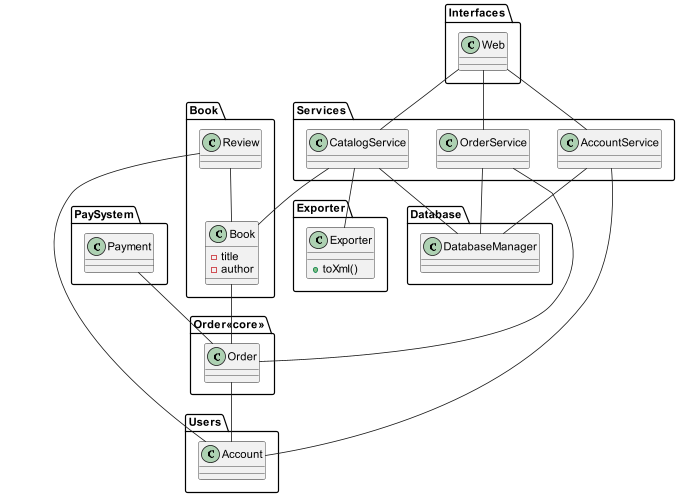

The diagram above was rendered by PlantUML. Its source (embedded in the PNG):
@startuml
'https://plantuml.com/class-diagram

package Database {
class DatabaseManager {
}

}

package Exporter {
class Exporter {
+toXml()
}
}


package Book {
class Book {
-title
-author
}

Review -- Book
class Review {
}
}

package "Order<<core>>" {

Book -- Order


class Order {
}
}

package Users {
Review -- Account
Order -- Account
class Account {
}
}

package Services {
CatalogService -- Exporter
CatalogService -- Book
CatalogService -- DatabaseManager
OrderService -- DatabaseManager
AccountService -- DatabaseManager
class CatalogService{}
OrderService -- Order
class OrderService{}
AccountService -- Account
class AccountService{}
}

package Interfaces {
Web -- CatalogService
Web -- OrderService
Web -- AccountService
class Web {
}
}

package PaySystem {
Payment -- Order
class Payment {
}
}
@enduml